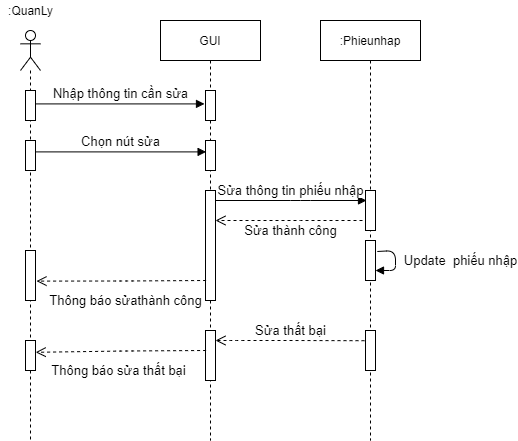

The diagram above was exported from draw.io. Its source (the exported page's mxGraphModel, read from the mxfile embedded in the PNG):
<mxGraphModel dx="1038" dy="5167" grid="1" gridSize="10" guides="1" tooltips="1" connect="1" arrows="1" fold="1" page="1" pageScale="1" pageWidth="827" pageHeight="1169" math="0" shadow="0">
  <root>
    <mxCell id="r9bU9Zkmy9HMV3Fov2I3-0" />
    <mxCell id="r9bU9Zkmy9HMV3Fov2I3-1" parent="r9bU9Zkmy9HMV3Fov2I3-0" />
    <mxCell id="1YvCC4WiS9zegAfdnrV2-0" value="" style="shape=umlLifeline;participant=umlActor;perimeter=lifelinePerimeter;whiteSpace=wrap;html=1;container=1;collapsible=0;recursiveResize=0;verticalAlign=top;spacingTop=36;outlineConnect=0;size=40;" parent="r9bU9Zkmy9HMV3Fov2I3-1" vertex="1">
      <mxGeometry x="220" y="-4540" width="20" height="410" as="geometry" />
    </mxCell>
    <mxCell id="1YvCC4WiS9zegAfdnrV2-1" value="" style="html=1;points=[];perimeter=orthogonalPerimeter;" parent="1YvCC4WiS9zegAfdnrV2-0" vertex="1">
      <mxGeometry x="5" y="60" width="10" height="30" as="geometry" />
    </mxCell>
    <mxCell id="1YvCC4WiS9zegAfdnrV2-2" value="" style="html=1;points=[];perimeter=orthogonalPerimeter;" parent="1YvCC4WiS9zegAfdnrV2-0" vertex="1">
      <mxGeometry x="5" y="110" width="10" height="30" as="geometry" />
    </mxCell>
    <mxCell id="1YvCC4WiS9zegAfdnrV2-3" value="" style="html=1;points=[];perimeter=orthogonalPerimeter;" parent="1YvCC4WiS9zegAfdnrV2-0" vertex="1">
      <mxGeometry x="5" y="220" width="10" height="50" as="geometry" />
    </mxCell>
    <mxCell id="1YvCC4WiS9zegAfdnrV2-4" value=":QuanLy" style="text;html=1;resizable=0;autosize=1;align=center;verticalAlign=middle;points=[];fillColor=none;strokeColor=none;rounded=0;" parent="r9bU9Zkmy9HMV3Fov2I3-1" vertex="1">
      <mxGeometry x="200" y="-4570" width="60" height="20" as="geometry" />
    </mxCell>
    <mxCell id="1YvCC4WiS9zegAfdnrV2-5" value="&lt;font style=&quot;font-size: 13px&quot;&gt;Nhập thông tin cần sửa&lt;/font&gt;" style="html=1;verticalAlign=bottom;endArrow=block;entryX=-0.1;entryY=0.447;entryDx=0;entryDy=0;entryPerimeter=0;" parent="r9bU9Zkmy9HMV3Fov2I3-1" source="1YvCC4WiS9zegAfdnrV2-1" target="1YvCC4WiS9zegAfdnrV2-8" edge="1">
      <mxGeometry x="0.0059" width="80" relative="1" as="geometry">
        <mxPoint x="240" y="-4370" as="sourcePoint" />
        <mxPoint x="401.79999999999995" y="-4366.59" as="targetPoint" />
        <mxPoint as="offset" />
      </mxGeometry>
    </mxCell>
    <mxCell id="1YvCC4WiS9zegAfdnrV2-6" value="&lt;font style=&quot;font-size: 13px&quot;&gt;Chọn nút sửa&lt;br&gt;&lt;/font&gt;" style="html=1;verticalAlign=bottom;endArrow=block;entryX=0.06;entryY=0.38;entryDx=0;entryDy=0;entryPerimeter=0;exitX=1.02;exitY=0.38;exitDx=0;exitDy=0;exitPerimeter=0;" parent="r9bU9Zkmy9HMV3Fov2I3-1" source="1YvCC4WiS9zegAfdnrV2-2" target="1YvCC4WiS9zegAfdnrV2-9" edge="1">
      <mxGeometry x="-0.0047" width="80" relative="1" as="geometry">
        <mxPoint x="230" y="-4320" as="sourcePoint" />
        <mxPoint x="401" y="-4318.6" as="targetPoint" />
        <mxPoint as="offset" />
      </mxGeometry>
    </mxCell>
    <mxCell id="1YvCC4WiS9zegAfdnrV2-7" value="GUI" style="shape=umlLifeline;perimeter=lifelinePerimeter;whiteSpace=wrap;html=1;container=1;collapsible=0;recursiveResize=0;outlineConnect=0;" parent="r9bU9Zkmy9HMV3Fov2I3-1" vertex="1">
      <mxGeometry x="360" y="-4550" width="100" height="420" as="geometry" />
    </mxCell>
    <mxCell id="1YvCC4WiS9zegAfdnrV2-8" value="" style="html=1;points=[];perimeter=orthogonalPerimeter;" parent="1YvCC4WiS9zegAfdnrV2-7" vertex="1">
      <mxGeometry x="45" y="70" width="10" height="30" as="geometry" />
    </mxCell>
    <mxCell id="1YvCC4WiS9zegAfdnrV2-9" value="" style="html=1;points=[];perimeter=orthogonalPerimeter;" parent="1YvCC4WiS9zegAfdnrV2-7" vertex="1">
      <mxGeometry x="45" y="120" width="10" height="30" as="geometry" />
    </mxCell>
    <mxCell id="1YvCC4WiS9zegAfdnrV2-10" value="" style="html=1;points=[];perimeter=orthogonalPerimeter;" parent="1YvCC4WiS9zegAfdnrV2-7" vertex="1">
      <mxGeometry x="45" y="170" width="10" height="110" as="geometry" />
    </mxCell>
    <mxCell id="1YvCC4WiS9zegAfdnrV2-11" value=":Phieunhap" style="shape=umlLifeline;perimeter=lifelinePerimeter;whiteSpace=wrap;html=1;container=1;collapsible=0;recursiveResize=0;outlineConnect=0;" parent="r9bU9Zkmy9HMV3Fov2I3-1" vertex="1">
      <mxGeometry x="520" y="-4550" width="100" height="420" as="geometry" />
    </mxCell>
    <mxCell id="1YvCC4WiS9zegAfdnrV2-12" value="" style="html=1;points=[];perimeter=orthogonalPerimeter;" parent="1YvCC4WiS9zegAfdnrV2-11" vertex="1">
      <mxGeometry x="45" y="170" width="10" height="40" as="geometry" />
    </mxCell>
    <mxCell id="1YvCC4WiS9zegAfdnrV2-13" value="" style="html=1;points=[];perimeter=orthogonalPerimeter;" parent="1YvCC4WiS9zegAfdnrV2-11" vertex="1">
      <mxGeometry x="45" y="220" width="10" height="40" as="geometry" />
    </mxCell>
    <mxCell id="1YvCC4WiS9zegAfdnrV2-14" value="&lt;font style=&quot;font-size: 13px&quot;&gt;Update&amp;nbsp; phiếu nhập&lt;/font&gt;" style="html=1;verticalAlign=bottom;endArrow=block;exitX=1.18;exitY=0.275;exitDx=0;exitDy=0;exitPerimeter=0;" parent="1YvCC4WiS9zegAfdnrV2-11" source="1YvCC4WiS9zegAfdnrV2-13" target="1YvCC4WiS9zegAfdnrV2-13" edge="1">
      <mxGeometry x="0.313" y="-65" width="80" relative="1" as="geometry">
        <mxPoint x="130" y="250" as="sourcePoint" />
        <mxPoint x="170" y="300" as="targetPoint" />
        <mxPoint x="65" y="65" as="offset" />
      </mxGeometry>
    </mxCell>
    <mxCell id="1YvCC4WiS9zegAfdnrV2-15" value="" style="html=1;points=[];perimeter=orthogonalPerimeter;" parent="1YvCC4WiS9zegAfdnrV2-11" vertex="1">
      <mxGeometry x="-295" y="320" width="10" height="30" as="geometry" />
    </mxCell>
    <mxCell id="1YvCC4WiS9zegAfdnrV2-16" value="" style="html=1;points=[];perimeter=orthogonalPerimeter;" parent="1YvCC4WiS9zegAfdnrV2-11" vertex="1">
      <mxGeometry x="-115" y="310" width="10" height="50" as="geometry" />
    </mxCell>
    <mxCell id="1YvCC4WiS9zegAfdnrV2-17" value="" style="html=1;points=[];perimeter=orthogonalPerimeter;" parent="1YvCC4WiS9zegAfdnrV2-11" vertex="1">
      <mxGeometry x="45" y="310" width="10" height="40" as="geometry" />
    </mxCell>
    <mxCell id="1YvCC4WiS9zegAfdnrV2-18" value="&lt;font style=&quot;font-size: 13px&quot;&gt;Sửa thất bại&lt;/font&gt;" style="html=1;verticalAlign=bottom;endArrow=open;dashed=1;endSize=8;exitX=-0.1;exitY=0.255;exitDx=0;exitDy=0;exitPerimeter=0;" parent="1YvCC4WiS9zegAfdnrV2-11" source="1YvCC4WiS9zegAfdnrV2-17" target="1YvCC4WiS9zegAfdnrV2-16" edge="1">
      <mxGeometry x="-0.0107" relative="1" as="geometry">
        <mxPoint x="-13" y="300" as="sourcePoint" />
        <mxPoint x="-160" y="300" as="targetPoint" />
        <Array as="points">
          <mxPoint x="-30" y="320" />
          <mxPoint x="-85" y="320" />
        </Array>
        <mxPoint as="offset" />
      </mxGeometry>
    </mxCell>
    <mxCell id="1YvCC4WiS9zegAfdnrV2-19" value="&lt;font style=&quot;font-size: 13px&quot;&gt;Thông báo sửa thất bại&lt;/font&gt;" style="html=1;verticalAlign=bottom;endArrow=open;dashed=1;endSize=8;exitX=0.06;exitY=0.3;exitDx=0;exitDy=0;exitPerimeter=0;entryX=1.02;entryY=0.393;entryDx=0;entryDy=0;entryPerimeter=0;" parent="1YvCC4WiS9zegAfdnrV2-11" target="1YvCC4WiS9zegAfdnrV2-15" edge="1">
      <mxGeometry x="0.0359" y="29" relative="1" as="geometry">
        <mxPoint x="-114.40000000000009" y="330" as="sourcePoint" />
        <mxPoint x="-280" y="331" as="targetPoint" />
        <Array as="points">
          <mxPoint x="-195" y="330.5" />
        </Array>
        <mxPoint as="offset" />
      </mxGeometry>
    </mxCell>
    <mxCell id="1YvCC4WiS9zegAfdnrV2-20" value="&lt;font style=&quot;font-size: 13px&quot;&gt;Sửa thông tin phiếu nhập&lt;br&gt;&lt;/font&gt;" style="html=1;verticalAlign=bottom;endArrow=block;" parent="r9bU9Zkmy9HMV3Fov2I3-1" source="1YvCC4WiS9zegAfdnrV2-10" edge="1">
      <mxGeometry x="-0.0047" width="80" relative="1" as="geometry">
        <mxPoint x="440.00000000000006" y="-4370" as="sourcePoint" />
        <mxPoint x="566" y="-4370" as="targetPoint" />
        <mxPoint as="offset" />
        <Array as="points">
          <mxPoint x="500" y="-4370" />
        </Array>
      </mxGeometry>
    </mxCell>
    <mxCell id="1YvCC4WiS9zegAfdnrV2-21" value="&lt;font style=&quot;font-size: 13px&quot;&gt;Sửa thành công&lt;/font&gt;" style="html=1;verticalAlign=bottom;endArrow=open;dashed=1;endSize=8;" parent="r9bU9Zkmy9HMV3Fov2I3-1" target="1YvCC4WiS9zegAfdnrV2-10" edge="1">
      <mxGeometry x="-0.0204" y="20" relative="1" as="geometry">
        <mxPoint x="562" y="-4350" as="sourcePoint" />
        <mxPoint x="490" y="-4260" as="targetPoint" />
        <Array as="points">
          <mxPoint x="490" y="-4350" />
        </Array>
        <mxPoint as="offset" />
      </mxGeometry>
    </mxCell>
    <mxCell id="1YvCC4WiS9zegAfdnrV2-22" value="&lt;font style=&quot;font-size: 13px&quot;&gt;Thông báo sửathành công&lt;/font&gt;" style="html=1;verticalAlign=bottom;endArrow=open;dashed=1;endSize=8;exitX=0.06;exitY=0.3;exitDx=0;exitDy=0;exitPerimeter=0;entryX=1.1;entryY=0.612;entryDx=0;entryDy=0;entryPerimeter=0;" parent="r9bU9Zkmy9HMV3Fov2I3-1" target="1YvCC4WiS9zegAfdnrV2-3" edge="1">
      <mxGeometry x="-0.0491" y="29" relative="1" as="geometry">
        <mxPoint x="405.5999999999999" y="-4290" as="sourcePoint" />
        <mxPoint x="240" y="-4289" as="targetPoint" />
        <Array as="points">
          <mxPoint x="325" y="-4289.5" />
        </Array>
        <mxPoint as="offset" />
      </mxGeometry>
    </mxCell>
  </root>
</mxGraphModel>